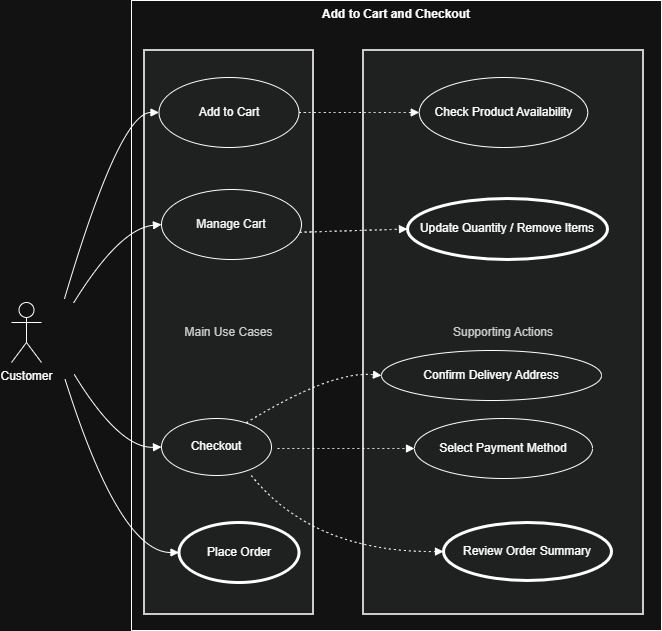

The diagram above was exported from draw.io. Its source (the exported page's mxGraphModel, read from the mxfile embedded in the PNG):
<mxGraphModel dx="896" dy="3789" grid="1" gridSize="10" guides="1" tooltips="1" connect="1" arrows="1" fold="1" page="1" pageScale="1" pageWidth="4681" pageHeight="3300" math="0" shadow="0">
  <root>
    <mxCell id="0" />
    <mxCell id="1" parent="0" />
    <mxCell id="1Ht8aZKcC0sxsRto38UP-1" parent="1" style="whiteSpace=wrap;strokeWidth=2;fillColor=light-dark(#eeeeee,#1f2020);strokeColor=light-dark(#999999,#cccccc);fontColor=light-dark(#333333,#cccccc);" value="Supporting Actions" vertex="1">
      <mxGeometry height="564" width="280" x="372" y="20" as="geometry" />
    </mxCell>
    <mxCell id="1Ht8aZKcC0sxsRto38UP-2" parent="1" style="whiteSpace=wrap;strokeWidth=2;fillColor=light-dark(#eeeeee,#1f2020);strokeColor=light-dark(#999999,#cccccc);fontColor=light-dark(#333333,#cccccc);" value="Main Use Cases" vertex="1">
      <mxGeometry height="564" width="169" x="153" y="20" as="geometry" />
    </mxCell>
    <mxCell id="1Ht8aZKcC0sxsRto38UP-13" edge="1" parent="1" style="curved=1;startArrow=none;endArrow=block;exitX=0.65;exitY=-0.01;entryX=0;entryY=0.5;rounded=0;entryDx=0;entryDy=0;" target="1Ht8aZKcC0sxsRto38UP-23" value="">
      <mxGeometry relative="1" as="geometry">
        <Array as="points">
          <mxPoint x="128" y="82" />
        </Array>
        <mxPoint x="72.90092680773705" y="268.5967561729203" as="sourcePoint" />
        <mxPoint x="181" y="82" as="targetPoint" />
      </mxGeometry>
    </mxCell>
    <mxCell id="1Ht8aZKcC0sxsRto38UP-14" edge="1" parent="1" style="curved=1;startArrow=none;endArrow=block;exitX=0.8;exitY=-0.01;entryX=0;entryY=0.5;rounded=0;entryDx=0;entryDy=0;" target="1Ht8aZKcC0sxsRto38UP-25" value="">
      <mxGeometry relative="1" as="geometry">
        <Array as="points">
          <mxPoint x="128" y="198" />
        </Array>
        <mxPoint x="82.08976594181195" y="272.467909601829" as="sourcePoint" />
        <mxPoint x="178" y="198" as="targetPoint" />
      </mxGeometry>
    </mxCell>
    <mxCell id="1Ht8aZKcC0sxsRto38UP-15" edge="1" parent="1" style="curved=1;startArrow=none;endArrow=block;exitX=0.8;exitY=0.99;entryX=0;entryY=0.5;rounded=0;entryDx=0;entryDy=0;" target="1Ht8aZKcC0sxsRto38UP-26" value="">
      <mxGeometry relative="1" as="geometry">
        <Array as="points">
          <mxPoint x="128" y="418" />
        </Array>
        <mxPoint x="82.85157385024422" y="344.0859564170737" as="sourcePoint" />
        <mxPoint x="189" y="418" as="targetPoint" />
      </mxGeometry>
    </mxCell>
    <mxCell id="1Ht8aZKcC0sxsRto38UP-16" edge="1" parent="1" style="curved=1;startArrow=none;endArrow=block;exitX=0.65;exitY=0.99;rounded=0;entryX=0;entryY=0.5;entryDx=0;entryDy=0;" target="1Ht8aZKcC0sxsRto38UP-27" value="">
      <mxGeometry relative="1" as="geometry">
        <Array as="points">
          <mxPoint x="128" y="522" />
        </Array>
        <mxPoint x="73.42493725100326" y="348.2497908366777" as="sourcePoint" />
        <mxPoint x="180" y="520" as="targetPoint" />
      </mxGeometry>
    </mxCell>
    <mxCell id="1Ht8aZKcC0sxsRto38UP-17" edge="1" parent="1" source="1Ht8aZKcC0sxsRto38UP-23" style="curved=1;dashed=1;dashPattern=2 3;startArrow=none;endArrow=block;exitX=1;exitY=0.5;entryX=0;entryY=0.5;rounded=0;exitDx=0;exitDy=0;entryDx=0;entryDy=0;" target="1Ht8aZKcC0sxsRto38UP-28" value="">
      <mxGeometry relative="1" as="geometry">
        <Array as="points" />
        <mxPoint x="293" y="82" as="sourcePoint" />
        <mxPoint x="404" y="82" as="targetPoint" />
      </mxGeometry>
    </mxCell>
    <mxCell id="1Ht8aZKcC0sxsRto38UP-18" edge="1" parent="1" source="1Ht8aZKcC0sxsRto38UP-25" style="curved=1;dashed=1;dashPattern=2 3;startArrow=none;endArrow=block;exitX=0.989;exitY=0.611;entryX=0;entryY=0.5;rounded=0;exitDx=0;exitDy=0;exitPerimeter=0;entryDx=0;entryDy=0;" target="1Ht8aZKcC0sxsRto38UP-29" value="">
      <mxGeometry relative="1" as="geometry">
        <Array as="points" />
        <mxPoint x="297" y="198" as="sourcePoint" />
        <mxPoint x="397" y="198" as="targetPoint" />
      </mxGeometry>
    </mxCell>
    <mxCell id="1Ht8aZKcC0sxsRto38UP-19" edge="1" parent="1" source="1Ht8aZKcC0sxsRto38UP-26" style="curved=1;dashed=1;dashPattern=2 3;startArrow=none;endArrow=block;exitX=0.771;exitY=0.074;entryX=0;entryY=0.5;rounded=0;exitDx=0;exitDy=0;exitPerimeter=0;entryDx=0;entryDy=0;" target="1Ht8aZKcC0sxsRto38UP-30" value="">
      <mxGeometry relative="1" as="geometry">
        <Array as="points">
          <mxPoint x="340" y="340" />
        </Array>
        <mxPoint x="259.80999999999995" y="391" as="sourcePoint" />
        <mxPoint x="407" y="314" as="targetPoint" />
      </mxGeometry>
    </mxCell>
    <mxCell id="1Ht8aZKcC0sxsRto38UP-20" edge="1" parent="1" style="curved=1;dashed=1;dashPattern=2 3;startArrow=none;endArrow=block;exitX=1;exitY=0.5;entryX=0;entryY=0.5;rounded=0;entryDx=0;entryDy=0;" target="1Ht8aZKcC0sxsRto38UP-31" value="">
      <mxGeometry relative="1" as="geometry">
        <Array as="points" />
        <mxPoint x="286" y="418" as="sourcePoint" />
        <mxPoint x="413" y="418" as="targetPoint" />
      </mxGeometry>
    </mxCell>
    <mxCell id="1Ht8aZKcC0sxsRto38UP-21" edge="1" parent="1" style="curved=1;dashed=1;dashPattern=2 3;startArrow=none;endArrow=block;exitX=0.73;exitY=1;entryX=0;entryY=0.5;rounded=0;entryDx=0;entryDy=0;" target="1Ht8aZKcC0sxsRto38UP-32" value="">
      <mxGeometry relative="1" as="geometry">
        <Array as="points">
          <mxPoint x="322" y="522" />
        </Array>
        <mxPoint x="259.80999999999995" y="445" as="sourcePoint" />
        <mxPoint x="414" y="522" as="targetPoint" />
      </mxGeometry>
    </mxCell>
    <mxCell id="1Ht8aZKcC0sxsRto38UP-22" parent="1" style="shape=umlActor;html=1;verticalLabelPosition=bottom;verticalAlign=top;align=center;" value="Customer" vertex="1">
      <mxGeometry height="60" width="30" x="20" y="272" as="geometry" />
    </mxCell>
    <mxCell id="1Ht8aZKcC0sxsRto38UP-23" parent="1" style="ellipse;whiteSpace=wrap;html=1;fillColor=none;" value="&lt;span style=&quot;white-space: nowrap;&quot;&gt;&lt;font style=&quot;color: light-dark(rgb(204, 204, 204), rgb(253, 253, 253));&quot;&gt;Add to Cart&lt;/font&gt;&lt;/span&gt;" vertex="1">
      <mxGeometry height="70" width="140" x="167.5" y="47" as="geometry" />
    </mxCell>
    <mxCell id="1Ht8aZKcC0sxsRto38UP-25" parent="1" style="ellipse;whiteSpace=wrap;html=1;fillColor=none;" value="&lt;span style=&quot;white-space: nowrap;&quot;&gt;&lt;font style=&quot;color: light-dark(rgb(204, 204, 204), rgb(247, 247, 247));&quot;&gt;Manage Cart&lt;/font&gt;&lt;/span&gt;" vertex="1">
      <mxGeometry height="70" width="140" x="170" y="159" as="geometry" />
    </mxCell>
    <mxCell id="1Ht8aZKcC0sxsRto38UP-26" parent="1" style="ellipse;whiteSpace=wrap;html=1;fillColor=none;" value="&lt;span style=&quot;white-space: nowrap;&quot;&gt;&lt;font style=&quot;color: light-dark(rgb(204, 204, 204), rgb(255, 255, 255));&quot;&gt;Checkout&lt;/font&gt;&lt;/span&gt;" vertex="1">
      <mxGeometry height="57" width="110" x="170" y="388" as="geometry" />
    </mxCell>
    <mxCell id="1Ht8aZKcC0sxsRto38UP-27" parent="1" style="shape=ellipse;html=1;strokeWidth=3;fontStyle=1;whiteSpace=wrap;align=center;perimeter=ellipsePerimeter;fillColor=none;" value="&lt;span style=&quot;font-weight: 400; white-space: nowrap;&quot;&gt;&lt;font style=&quot;color: light-dark(rgb(204, 204, 204), rgb(255, 255, 255));&quot;&gt;Place Order&lt;/font&gt;&lt;/span&gt;" vertex="1">
      <mxGeometry height="60" width="120" x="187.5" y="492" as="geometry" />
    </mxCell>
    <mxCell id="1Ht8aZKcC0sxsRto38UP-28" parent="1" style="ellipse;whiteSpace=wrap;html=1;fillColor=none;" value="&lt;span style=&quot;white-space: nowrap;&quot;&gt;&lt;font style=&quot;color: light-dark(rgb(204, 204, 204), rgb(255, 255, 255));&quot;&gt;Check Product Availability&lt;/font&gt;&lt;/span&gt;" vertex="1">
      <mxGeometry height="70" width="168.5" x="427.75" y="47" as="geometry" />
    </mxCell>
    <mxCell id="1Ht8aZKcC0sxsRto38UP-29" parent="1" style="shape=ellipse;html=1;strokeWidth=3;fontStyle=1;whiteSpace=wrap;align=center;perimeter=ellipsePerimeter;fillColor=none;" value="&lt;span style=&quot;font-weight: 400; white-space: nowrap;&quot;&gt;&lt;font style=&quot;color: light-dark(rgb(204, 204, 204), rgb(255, 255, 255));&quot;&gt;Update Quantity / Remove Items&lt;/font&gt;&lt;/span&gt;" vertex="1">
      <mxGeometry height="61" width="200" x="416" y="168" as="geometry" />
    </mxCell>
    <mxCell id="1Ht8aZKcC0sxsRto38UP-30" parent="1" style="ellipse;whiteSpace=wrap;html=1;fillColor=none;" value="&lt;span style=&quot;white-space: nowrap;&quot;&gt;&lt;font style=&quot;color: light-dark(rgb(204, 204, 204), rgb(255, 255, 255));&quot;&gt;Confirm Delivery Address&lt;/font&gt;&lt;/span&gt;" vertex="1">
      <mxGeometry height="50" width="220" x="390" y="320" as="geometry" />
    </mxCell>
    <mxCell id="1Ht8aZKcC0sxsRto38UP-31" parent="1" style="ellipse;whiteSpace=wrap;html=1;fillColor=none;" value="&lt;span style=&quot;white-space: nowrap;&quot;&gt;&lt;font style=&quot;color: light-dark(rgb(204, 204, 204), rgb(255, 255, 255));&quot;&gt;Select Payment Method&lt;/font&gt;&lt;/span&gt;" vertex="1">
      <mxGeometry height="60" width="178" x="423" y="388" as="geometry" />
    </mxCell>
    <mxCell id="1Ht8aZKcC0sxsRto38UP-32" parent="1" style="shape=ellipse;html=1;strokeWidth=3;fontStyle=1;whiteSpace=wrap;align=center;perimeter=ellipsePerimeter;fillColor=none;" value="&lt;span style=&quot;font-weight: 400; white-space: nowrap;&quot;&gt;&lt;font style=&quot;color: light-dark(rgb(204, 204, 204), rgb(255, 255, 255));&quot;&gt;Review Order Summary&lt;/font&gt;&lt;/span&gt;" vertex="1">
      <mxGeometry height="58" width="168" x="452" y="492" as="geometry" />
    </mxCell>
    <mxCell id="1Ht8aZKcC0sxsRto38UP-33" parent="1" style="shape=rect;html=1;verticalAlign=top;fontStyle=1;whiteSpace=wrap;align=center;fillColor=none;" value="Add to Cart and Checkout" vertex="1">
      <mxGeometry height="630" width="530" x="140" y="-30" as="geometry" />
    </mxCell>
  </root>
</mxGraphModel>